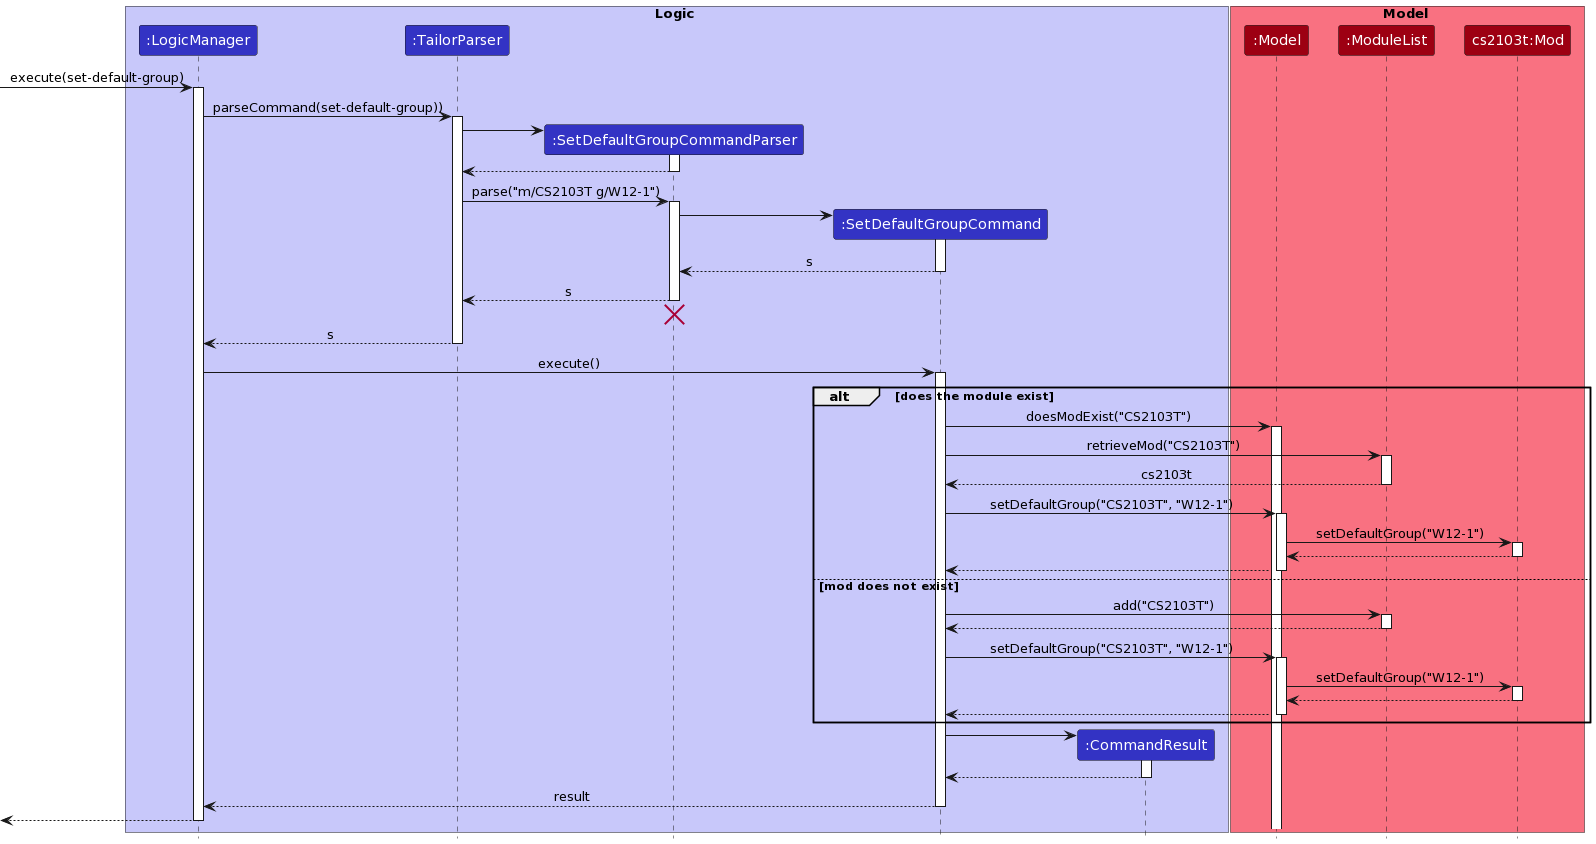

The diagram above was rendered by PlantUML. Its source (embedded in the PNG):
@startuml
/'
 'Commonly used styles and colors across diagrams.
 'Refer to https://plantuml-documentation.readthedocs.io/en/latest for a more
 'comprehensive list of skinparams.
 '/


'T1 through T4 are shades of the original color from lightest to darkest

!define UI_COLOR #1D8900
!define UI_COLOR_T1 #83E769
!define UI_COLOR_T2 #3FC71B
!define UI_COLOR_T3 #166800
!define UI_COLOR_T4 #0E4100

!define LOGIC_COLOR #3333C4
!define LOGIC_COLOR_T1 #C8C8FA
!define LOGIC_COLOR_T2 #6A6ADC
!define LOGIC_COLOR_T3 #1616B0
!define LOGIC_COLOR_T4 #101086

!define MODEL_COLOR #9D0012
!define MODEL_COLOR_T1 #F97181
!define MODEL_COLOR_T2 #E41F36
!define MODEL_COLOR_T3 #7B000E
!define MODEL_COLOR_T4 #51000A

!define STORAGE_COLOR #A38300
!define STORAGE_COLOR_T1 #FFE374
!define STORAGE_COLOR_T2 #EDC520
!define STORAGE_COLOR_T3 #806600
!define STORAGE_COLOR_T2 #544400

!define USER_COLOR #000000

skinparam BackgroundColor #FFFFFFF

skinparam Shadowing false

skinparam Class {
    FontColor #FFFFFF
    BorderThickness 1
    BorderColor #FFFFFF
    StereotypeFontColor #FFFFFF
    FontName Arial
}

skinparam Actor {
    BorderColor USER_COLOR
    Color USER_COLOR
    FontName Arial
}

skinparam Sequence {
    MessageAlign center
    BoxFontSize 15
    BoxPadding 0
    BoxFontColor #FFFFFF
    FontName Arial
}

skinparam Participant {
    FontColor #FFFFFFF
    Padding 20
}

skinparam MinClassWidth 50
skinparam ParticipantPadding 10
skinparam Shadowing false
skinparam DefaultTextAlignment center
skinparam packageStyle Rectangle

hide footbox
hide members
hide circle




box Logic LOGIC_COLOR_T1
participant ":LogicManager" as LogicManager LOGIC_COLOR
participant ":TailorParser" as TailorParser LOGIC_COLOR
participant ":SetDefaultGroupCommandParser" as SetDefaultGroupCommandParser LOGIC_COLOR
participant ":SetDefaultGroupCommand" as SetDefaultGroupCommand LOGIC_COLOR
participant ":CommandResult" as CommandResult LOGIC_COLOR
end box

box Model MODEL_COLOR_T1
participant ":Model" as Model MODEL_COLOR
participant ":ModuleList" as ModuleList MODEL_COLOR
participant "cs2103t:Mod" as Mod MODEL_COLOR
end box

[-> LogicManager : execute(set-default-group)
activate LogicManager

LogicManager -> TailorParser : parseCommand(set-default-group))
activate TailorParser

create SetDefaultGroupCommandParser
TailorParser -> SetDefaultGroupCommandParser
activate SetDefaultGroupCommandParser

SetDefaultGroupCommandParser --> TailorParser
deactivate SetDefaultGroupCommandParser

TailorParser -> SetDefaultGroupCommandParser : parse("m/CS2103T g/W12-1")
activate SetDefaultGroupCommandParser

create SetDefaultGroupCommand
SetDefaultGroupCommandParser -> SetDefaultGroupCommand
activate SetDefaultGroupCommand

SetDefaultGroupCommand --> SetDefaultGroupCommandParser : s
deactivate SetDefaultGroupCommand

SetDefaultGroupCommandParser --> TailorParser : s
deactivate SetDefaultGroupCommandParser
'Hidden arrow to position the destroy marker below the end of the activation bar.
SetDefaultGroupCommandParser -[hidden]-> TailorParser
destroy SetDefaultGroupCommandParser

TailorParser --> LogicManager : s
deactivate TailorParser

LogicManager -> SetDefaultGroupCommand : execute()
activate SetDefaultGroupCommand

alt does the module exist
    SetDefaultGroupCommand -> Model : doesModExist("CS2103T")
    activate Model

    SetDefaultGroupCommand -> ModuleList : retrieveMod("CS2103T")
    activate ModuleList

    ModuleList --> SetDefaultGroupCommand : cs2103t
    deactivate ModuleList

    SetDefaultGroupCommand -> Model : setDefaultGroup("CS2103T", "W12-1")
    activate Model

    Model -> Mod : setDefaultGroup("W12-1")
    activate Mod

    Mod --> Model
    deactivate Mod

    Model --> SetDefaultGroupCommand
    deactivate Model

else mod does not exist
    SetDefaultGroupCommand -> ModuleList : add("CS2103T")
    activate ModuleList

    ModuleList --> SetDefaultGroupCommand
    deactivate ModuleList

        SetDefaultGroupCommand -> Model : setDefaultGroup("CS2103T", "W12-1")
        activate Model

        Model -> Mod : setDefaultGroup("W12-1")
        activate Mod

        Mod --> Model
        deactivate Mod

        Model --> SetDefaultGroupCommand
        deactivate Model
end

create CommandResult
SetDefaultGroupCommand -> CommandResult
activate CommandResult

CommandResult --> SetDefaultGroupCommand
deactivate CommandResult

SetDefaultGroupCommand --> LogicManager : result
deactivate SetDefaultGroupCommand

[<--LogicManager
deactivate LogicManager
@enduml